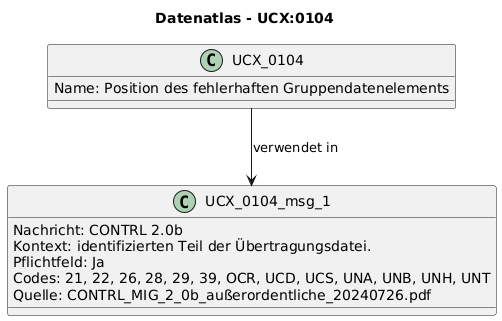

The diagram above was rendered by PlantUML. Its source (embedded in the PNG):
@startuml
title Datenatlas - UCX:0104
class UCX_0104 {
  Name: Position des fehlerhaften Gruppendatenelements
}
class UCX_0104_msg_1 {
  Nachricht: CONTRL 2.0b
  Kontext: identifizierten Teil der Übertragungsdatei.
  Pflichtfeld: Ja
  Codes: 21, 22, 26, 28, 29, 39, OCR, UCD, UCS, UNA, UNB, UNH, UNT
  Quelle: CONTRL_MIG_2_0b_außerordentliche_20240726.pdf
}
UCX_0104 --> UCX_0104_msg_1 : verwendet in
@enduml